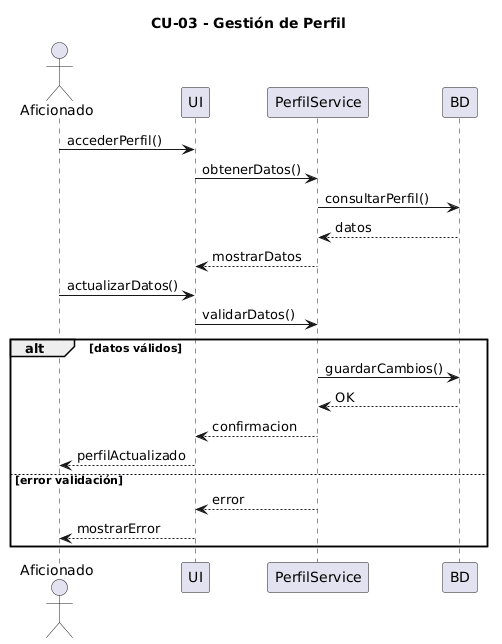

The diagram above was rendered by PlantUML. Its source (embedded in the PNG):
@startuml
title CU-03 - Gestión de Perfil

actor Aficionado
participant UI
participant PerfilService
participant BD

Aficionado -> UI : accederPerfil()
UI -> PerfilService : obtenerDatos()
PerfilService -> BD : consultarPerfil()
BD --> PerfilService : datos
PerfilService --> UI : mostrarDatos

Aficionado -> UI : actualizarDatos()
UI -> PerfilService : validarDatos()

alt datos válidos
    PerfilService -> BD : guardarCambios()
    BD --> PerfilService : OK
    PerfilService --> UI : confirmacion
    UI --> Aficionado : perfilActualizado
else error validación
    PerfilService --> UI : error
    UI --> Aficionado : mostrarError
end
@enduml